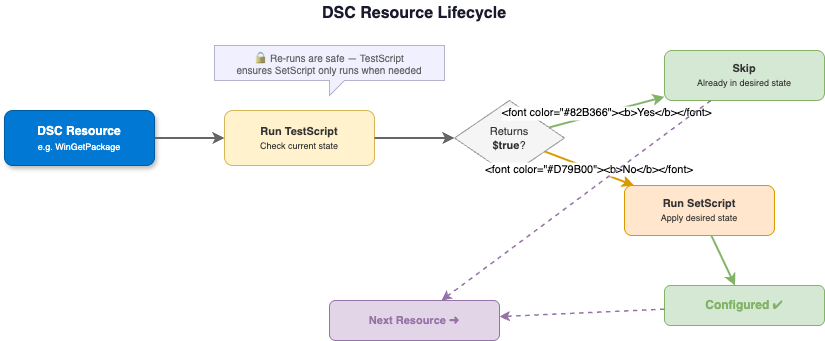

The diagram above was exported from draw.io. Its source (the exported page's mxGraphModel, read from the mxfile embedded in the PNG):
<mxGraphModel dx="256" dy="406" grid="1" gridSize="10" guides="1" tooltips="1" connect="1" arrows="1" fold="1" page="1" pageScale="1" pageWidth="900" pageHeight="400" background="#ffffff" math="0" shadow="0">
  <root>
    <mxCell id="0" />
    <mxCell id="1" parent="0" />
    <mxCell id="title" value="DSC Resource Lifecycle" style="text;html=1;align=center;verticalAlign=middle;whiteSpace=wrap;fontSize=16;fontStyle=1;fontColor=#1a1a2e;" parent="1" vertex="1">
      <mxGeometry x="300" y="10" width="300" height="25" as="geometry" />
    </mxCell>
    <mxCell id="resource" value="&lt;b&gt;DSC Resource&lt;/b&gt;&lt;br&gt;&lt;font style=&quot;font-size:9px&quot;&gt;e.g. WinGetPackage&lt;/font&gt;" style="rounded=1;whiteSpace=wrap;html=1;fillColor=#0078D4;fontColor=#ffffff;strokeColor=#005A9E;arcSize=15;fontSize=12;shadow=1;" parent="1" vertex="1">
      <mxGeometry x="40" y="120" width="150" height="55" as="geometry" />
    </mxCell>
    <mxCell id="test" value="&lt;b&gt;Run TestScript&lt;/b&gt;&lt;br&gt;&lt;font style=&quot;font-size:9px&quot;&gt;Check current state&lt;/font&gt;" style="rounded=1;whiteSpace=wrap;html=1;fillColor=#FFF2CC;fontColor=#333333;strokeColor=#D6B656;arcSize=15;fontSize=11;shadow=0;" parent="1" vertex="1">
      <mxGeometry x="260" y="120" width="150" height="55" as="geometry" />
    </mxCell>
    <mxCell id="decision" value="Returns&lt;br&gt;&lt;b&gt;$true&lt;/b&gt;?" style="rhombus;whiteSpace=wrap;html=1;fillColor=#F5F5F5;fontColor=#333333;strokeColor=#999999;fontSize=11;" parent="1" vertex="1">
      <mxGeometry x="490" y="110" width="110" height="75" as="geometry" />
    </mxCell>
    <mxCell id="skip" value="&lt;b&gt;Skip&lt;/b&gt;&lt;br&gt;&lt;font style=&quot;font-size:9px&quot;&gt;Already in desired state&lt;/font&gt;" style="rounded=1;whiteSpace=wrap;html=1;fillColor=#D5E8D4;fontColor=#333333;strokeColor=#82B366;arcSize=15;fontSize=11;shadow=0;" parent="1" vertex="1">
      <mxGeometry x="700" y="60" width="160" height="50" as="geometry" />
    </mxCell>
    <mxCell id="set" value="&lt;b&gt;Run SetScript&lt;/b&gt;&lt;br&gt;&lt;font style=&quot;font-size:9px&quot;&gt;Apply desired state&lt;/font&gt;" style="rounded=1;whiteSpace=wrap;html=1;fillColor=#FFE6CC;fontColor=#333333;strokeColor=#D79B00;arcSize=15;fontSize=11;shadow=0;" parent="1" vertex="1">
      <mxGeometry x="660" y="195" width="150" height="50" as="geometry" />
    </mxCell>
    <mxCell id="done" value="&lt;b&gt;Configured&lt;/b&gt; ✔" style="rounded=1;whiteSpace=wrap;html=1;fillColor=#D5E8D4;fontColor=#82B366;strokeColor=#82B366;arcSize=15;fontSize=12;shadow=0;" parent="1" vertex="1">
      <mxGeometry x="700" y="295" width="160" height="40" as="geometry" />
    </mxCell>
    <mxCell id="next" value="&lt;b&gt;Next Resource&lt;/b&gt; ➜" style="rounded=1;whiteSpace=wrap;html=1;fillColor=#E1D5E7;fontColor=#9673A6;strokeColor=#9673A6;arcSize=15;fontSize=11;shadow=0;" parent="1" vertex="1">
      <mxGeometry x="365" y="310" width="170" height="40" as="geometry" />
    </mxCell>
    <mxCell id="e1" style="rounded=1;strokeColor=#666666;strokeWidth=2;" parent="1" source="resource" target="test" edge="1">
      <mxGeometry relative="1" as="geometry" />
    </mxCell>
    <mxCell id="e2" style="rounded=1;strokeColor=#666666;strokeWidth=2;" parent="1" source="test" target="decision" edge="1">
      <mxGeometry relative="1" as="geometry" />
    </mxCell>
    <mxCell id="e3" value="&lt;font color=&quot;#82B366&quot;&gt;&lt;b&gt;Yes&lt;/b&gt;&lt;/font&gt;" style="rounded=1;strokeColor=#82B366;strokeWidth=2;fontSize=11;" parent="1" source="decision" target="skip" edge="1">
      <mxGeometry relative="1" as="geometry" />
    </mxCell>
    <mxCell id="e4" value="&lt;font color=&quot;#D79B00&quot;&gt;&lt;b&gt;No&lt;/b&gt;&lt;/font&gt;" style="rounded=1;strokeColor=#D79B00;strokeWidth=2;fontSize=11;" parent="1" source="decision" target="set" edge="1">
      <mxGeometry relative="1" as="geometry" />
    </mxCell>
    <mxCell id="e5" style="rounded=1;strokeColor=#82B366;strokeWidth=2;" parent="1" source="set" target="done" edge="1">
      <mxGeometry relative="1" as="geometry" />
    </mxCell>
    <mxCell id="e6" style="rounded=1;strokeColor=#9673A6;strokeWidth=1.5;dashed=1;" parent="1" source="skip" target="next" edge="1">
      <mxGeometry relative="1" as="geometry" />
    </mxCell>
    <mxCell id="e7" style="rounded=1;strokeColor=#9673A6;strokeWidth=1.5;dashed=1;" parent="1" source="done" target="next" edge="1">
      <mxGeometry relative="1" as="geometry" />
    </mxCell>
    <mxCell id="callout" value="🔒 Re-runs are safe — TestScript&lt;br&gt;ensures SetScript only runs when needed" style="shape=callout;whiteSpace=wrap;html=1;fillColor=#F0F0FF;fontColor=#666666;strokeColor=#B3B3CC;fontSize=10;perimeter=calloutPerimeter;position2=0.5;base=15;size=15;" parent="1" vertex="1">
      <mxGeometry x="250" y="55" width="230" height="50" as="geometry" />
    </mxCell>
  </root>
</mxGraphModel>